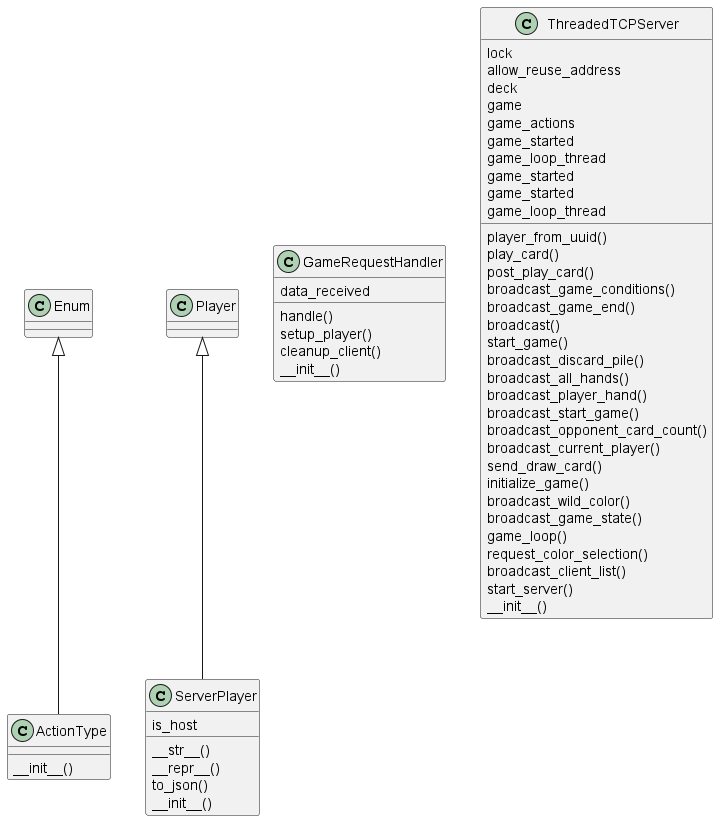

The diagram above was rendered by PlantUML. Its source (embedded in the PNG):
@startuml
class ActionType {
        __init__()
}
class ServerPlayer {
    __str__()
    __repr__()
    to_json()
        is_host
    __init__()
}
class GameRequestHandler {
    handle()
    setup_player()
    cleanup_client()
        data_received
    __init__()
}
class ThreadedTCPServer {
    player_from_uuid()
    play_card()
    post_play_card()
    broadcast_game_conditions()
    broadcast_game_end()
    broadcast()
    start_game()
    broadcast_discard_pile()
    broadcast_all_hands()
    broadcast_player_hand()
    broadcast_start_game()
    broadcast_opponent_card_count()
    broadcast_current_player()
    send_draw_card()
    initialize_game()
    broadcast_wild_color()
    broadcast_game_state()
    game_loop()
    request_color_selection()
    broadcast_client_list()
    start_server()
        lock
    allow_reuse_address
    deck
    game
    game_actions
    game_started
    game_loop_thread
    game_started
    game_started
    game_loop_thread
    __init__()
}
Enum <|-- ActionType
Player <|-- ServerPlayer
@enduml